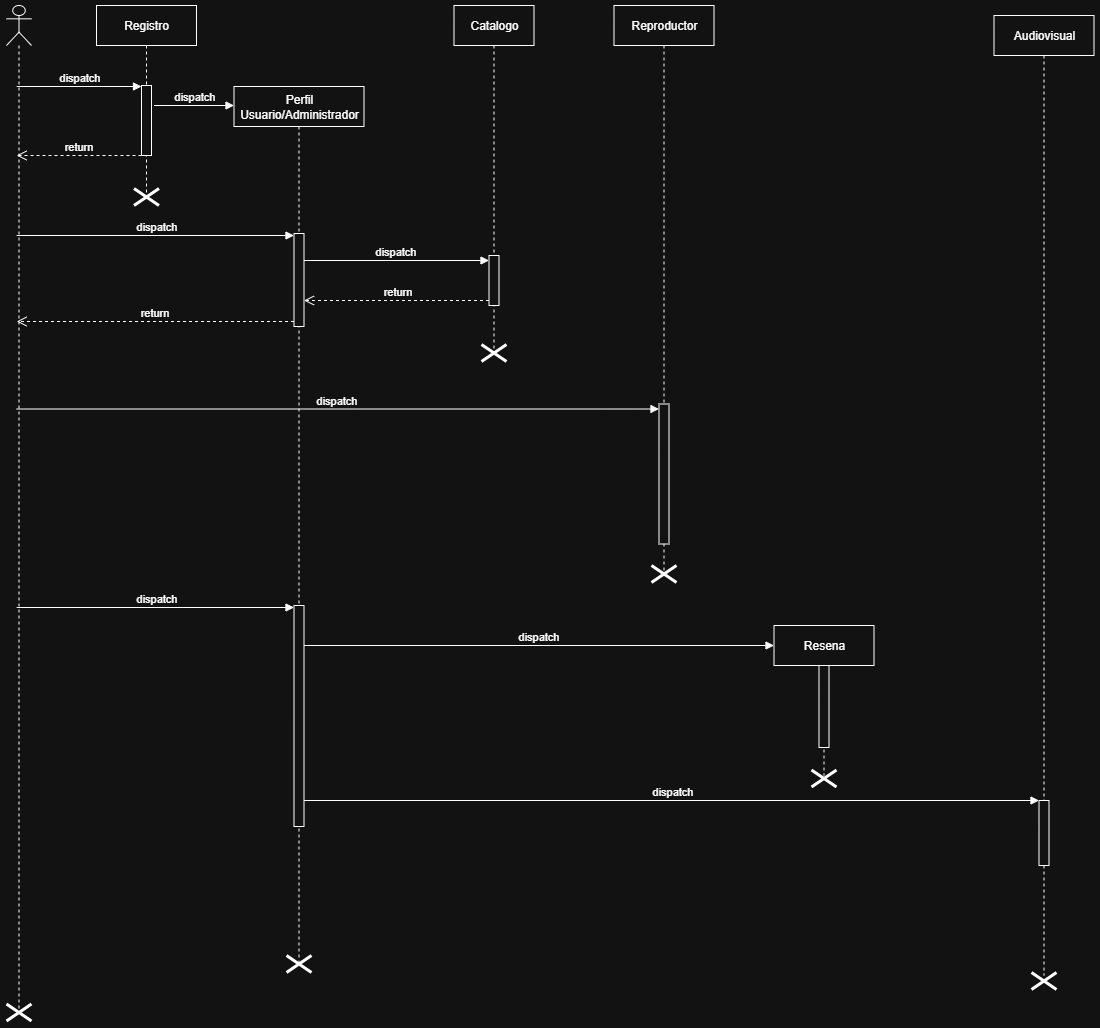

The diagram above was exported from draw.io. Its source (the exported page's mxGraphModel, read from the mxfile embedded in the PNG):
<mxGraphModel dx="2049" dy="1674" grid="1" gridSize="10" guides="1" tooltips="1" connect="1" arrows="1" fold="1" page="1" pageScale="1" pageWidth="3300" pageHeight="2339" math="0" shadow="0">
  <root>
    <mxCell id="0" />
    <mxCell id="1" parent="0" />
    <mxCell id="uwO8C4dgcdrcPqhnfxyr-1" value="" style="shape=umlLifeline;perimeter=lifelinePerimeter;whiteSpace=wrap;html=1;container=1;dropTarget=0;collapsible=0;recursiveResize=0;outlineConnect=0;portConstraint=eastwest;newEdgeStyle={&quot;curved&quot;:0,&quot;rounded&quot;:0};participant=umlActor;" parent="1" vertex="1">
      <mxGeometry x="1106" y="662" width="25" height="1007" as="geometry" />
    </mxCell>
    <mxCell id="uwO8C4dgcdrcPqhnfxyr-2" value="Registro" style="shape=umlLifeline;perimeter=lifelinePerimeter;whiteSpace=wrap;html=1;container=1;dropTarget=0;collapsible=0;recursiveResize=0;outlineConnect=0;portConstraint=eastwest;newEdgeStyle={&quot;curved&quot;:0,&quot;rounded&quot;:0};" parent="1" vertex="1">
      <mxGeometry x="1196" y="662" width="100" height="188" as="geometry" />
    </mxCell>
    <mxCell id="uwO8C4dgcdrcPqhnfxyr-3" value="" style="html=1;points=[[0,0,0,0,5],[0,1,0,0,-5],[1,0,0,0,5],[1,1,0,0,-5]];perimeter=orthogonalPerimeter;outlineConnect=0;targetShapes=umlLifeline;portConstraint=eastwest;newEdgeStyle={&quot;curved&quot;:0,&quot;rounded&quot;:0};" parent="uwO8C4dgcdrcPqhnfxyr-2" vertex="1">
      <mxGeometry x="45" y="80" width="10" height="70" as="geometry" />
    </mxCell>
    <mxCell id="uwO8C4dgcdrcPqhnfxyr-4" value="" style="shape=umlDestroy;whiteSpace=wrap;html=1;strokeWidth=3;targetShapes=umlLifeline;" parent="uwO8C4dgcdrcPqhnfxyr-2" vertex="1">
      <mxGeometry x="37.5" y="183" width="25" height="17" as="geometry" />
    </mxCell>
    <mxCell id="uwO8C4dgcdrcPqhnfxyr-5" value="Perfil&lt;div&gt;Usuario/Administrador&lt;/div&gt;" style="shape=umlLifeline;perimeter=lifelinePerimeter;whiteSpace=wrap;html=1;container=1;dropTarget=0;collapsible=0;recursiveResize=0;outlineConnect=0;portConstraint=eastwest;newEdgeStyle={&quot;curved&quot;:0,&quot;rounded&quot;:0};" parent="1" vertex="1">
      <mxGeometry x="1333.5" y="743" width="130" height="879" as="geometry" />
    </mxCell>
    <mxCell id="uwO8C4dgcdrcPqhnfxyr-6" value="" style="html=1;points=[[0,0,0,0,5],[0,1,0,0,-5],[1,0,0,0,5],[1,1,0,0,-5]];perimeter=orthogonalPerimeter;outlineConnect=0;targetShapes=umlLifeline;portConstraint=eastwest;newEdgeStyle={&quot;curved&quot;:0,&quot;rounded&quot;:0};" parent="uwO8C4dgcdrcPqhnfxyr-5" vertex="1">
      <mxGeometry x="60" y="147" width="10" height="93" as="geometry" />
    </mxCell>
    <mxCell id="uwO8C4dgcdrcPqhnfxyr-7" value="" style="html=1;points=[[0,0,0,0,5],[0,1,0,0,-5],[1,0,0,0,5],[1,1,0,0,-5]];perimeter=orthogonalPerimeter;outlineConnect=0;targetShapes=umlLifeline;portConstraint=eastwest;newEdgeStyle={&quot;curved&quot;:0,&quot;rounded&quot;:0};" parent="uwO8C4dgcdrcPqhnfxyr-5" vertex="1">
      <mxGeometry x="60" y="519" width="10" height="221" as="geometry" />
    </mxCell>
    <mxCell id="uwO8C4dgcdrcPqhnfxyr-8" value="dispatch" style="html=1;verticalAlign=bottom;endArrow=block;curved=0;rounded=0;" parent="uwO8C4dgcdrcPqhnfxyr-5" source="uwO8C4dgcdrcPqhnfxyr-1" edge="1">
      <mxGeometry relative="1" as="geometry">
        <mxPoint x="-217.86956521739148" y="521.0000000000011" as="sourcePoint" />
        <mxPoint x="60" y="521" as="targetPoint" />
      </mxGeometry>
    </mxCell>
    <mxCell id="uwO8C4dgcdrcPqhnfxyr-9" value="Catalogo" style="shape=umlLifeline;perimeter=lifelinePerimeter;whiteSpace=wrap;html=1;container=1;dropTarget=0;collapsible=0;recursiveResize=0;outlineConnect=0;portConstraint=eastwest;newEdgeStyle={&quot;curved&quot;:0,&quot;rounded&quot;:0};" parent="1" vertex="1">
      <mxGeometry x="1553.5" y="662" width="80" height="344.5" as="geometry" />
    </mxCell>
    <mxCell id="uwO8C4dgcdrcPqhnfxyr-10" value="" style="html=1;points=[[0,0,0,0,5],[0,1,0,0,-5],[1,0,0,0,5],[1,1,0,0,-5]];perimeter=orthogonalPerimeter;outlineConnect=0;targetShapes=umlLifeline;portConstraint=eastwest;newEdgeStyle={&quot;curved&quot;:0,&quot;rounded&quot;:0};" parent="uwO8C4dgcdrcPqhnfxyr-9" vertex="1">
      <mxGeometry x="35" y="250" width="10" height="50" as="geometry" />
    </mxCell>
    <mxCell id="uwO8C4dgcdrcPqhnfxyr-11" value="Audiovisual" style="shape=umlLifeline;perimeter=lifelinePerimeter;whiteSpace=wrap;html=1;container=1;dropTarget=0;collapsible=0;recursiveResize=0;outlineConnect=0;portConstraint=eastwest;newEdgeStyle={&quot;curved&quot;:0,&quot;rounded&quot;:0};" parent="1" vertex="1">
      <mxGeometry x="2093.5" y="672" width="100" height="960" as="geometry" />
    </mxCell>
    <mxCell id="uwO8C4dgcdrcPqhnfxyr-12" value="" style="html=1;points=[[0,0,0,0,5],[0,1,0,0,-5],[1,0,0,0,5],[1,1,0,0,-5]];perimeter=orthogonalPerimeter;outlineConnect=0;targetShapes=umlLifeline;portConstraint=eastwest;newEdgeStyle={&quot;curved&quot;:0,&quot;rounded&quot;:0};" parent="uwO8C4dgcdrcPqhnfxyr-11" vertex="1">
      <mxGeometry x="45" y="785" width="10" height="65" as="geometry" />
    </mxCell>
    <mxCell id="uwO8C4dgcdrcPqhnfxyr-13" value="Reproductor" style="shape=umlLifeline;perimeter=lifelinePerimeter;whiteSpace=wrap;html=1;container=1;dropTarget=0;collapsible=0;recursiveResize=0;outlineConnect=0;portConstraint=eastwest;newEdgeStyle={&quot;curved&quot;:0,&quot;rounded&quot;:0};" parent="1" vertex="1">
      <mxGeometry x="1713.5" y="662" width="100" height="570" as="geometry" />
    </mxCell>
    <mxCell id="uwO8C4dgcdrcPqhnfxyr-14" value="" style="html=1;points=[[0,0,0,0,5],[0,1,0,0,-5],[1,0,0,0,5],[1,1,0,0,-5]];perimeter=orthogonalPerimeter;outlineConnect=0;targetShapes=umlLifeline;portConstraint=eastwest;newEdgeStyle={&quot;curved&quot;:0,&quot;rounded&quot;:0};" parent="uwO8C4dgcdrcPqhnfxyr-13" vertex="1">
      <mxGeometry x="45" y="398.5" width="10" height="140" as="geometry" />
    </mxCell>
    <mxCell id="uwO8C4dgcdrcPqhnfxyr-15" value="Resena" style="shape=umlLifeline;perimeter=lifelinePerimeter;whiteSpace=wrap;html=1;container=1;dropTarget=0;collapsible=0;recursiveResize=0;outlineConnect=0;portConstraint=eastwest;newEdgeStyle={&quot;curved&quot;:0,&quot;rounded&quot;:0};" parent="1" vertex="1">
      <mxGeometry x="1873.5" y="1282" width="100" height="150" as="geometry" />
    </mxCell>
    <mxCell id="uwO8C4dgcdrcPqhnfxyr-16" value="" style="html=1;points=[[0,0,0,0,5],[0,1,0,0,-5],[1,0,0,0,5],[1,1,0,0,-5]];perimeter=orthogonalPerimeter;outlineConnect=0;targetShapes=umlLifeline;portConstraint=eastwest;newEdgeStyle={&quot;curved&quot;:0,&quot;rounded&quot;:0};" parent="uwO8C4dgcdrcPqhnfxyr-15" vertex="1">
      <mxGeometry x="45" y="40" width="10" height="82" as="geometry" />
    </mxCell>
    <mxCell id="uwO8C4dgcdrcPqhnfxyr-17" value="dispatch" style="html=1;verticalAlign=bottom;endArrow=block;curved=0;rounded=0;" parent="1" source="uwO8C4dgcdrcPqhnfxyr-1" edge="1">
      <mxGeometry relative="1" as="geometry">
        <mxPoint x="1115.6304347826085" y="892.0000000000011" as="sourcePoint" />
        <mxPoint x="1393.5" y="892" as="targetPoint" />
      </mxGeometry>
    </mxCell>
    <mxCell id="uwO8C4dgcdrcPqhnfxyr-18" value="return" style="html=1;verticalAlign=bottom;endArrow=open;dashed=1;endSize=8;curved=0;rounded=0;" parent="1" target="uwO8C4dgcdrcPqhnfxyr-1" edge="1">
      <mxGeometry relative="1" as="geometry">
        <mxPoint x="1116.2530864197533" y="812" as="targetPoint" />
        <mxPoint x="1241" y="812" as="sourcePoint" />
      </mxGeometry>
    </mxCell>
    <mxCell id="uwO8C4dgcdrcPqhnfxyr-19" value="dispatch" style="html=1;verticalAlign=bottom;endArrow=block;curved=0;rounded=0;entryX=0;entryY=0;entryDx=0;entryDy=5;" parent="1" source="uwO8C4dgcdrcPqhnfxyr-1" edge="1">
      <mxGeometry relative="1" as="geometry">
        <mxPoint x="1116" y="743" as="sourcePoint" />
        <mxPoint x="1241" y="743" as="targetPoint" />
      </mxGeometry>
    </mxCell>
    <mxCell id="uwO8C4dgcdrcPqhnfxyr-20" value="dispatch" style="html=1;verticalAlign=bottom;endArrow=block;curved=0;rounded=0;entryX=0;entryY=0;entryDx=0;entryDy=5;" parent="1" source="uwO8C4dgcdrcPqhnfxyr-6" target="uwO8C4dgcdrcPqhnfxyr-10" edge="1">
      <mxGeometry relative="1" as="geometry">
        <mxPoint x="1486" y="809" as="sourcePoint" />
      </mxGeometry>
    </mxCell>
    <mxCell id="uwO8C4dgcdrcPqhnfxyr-21" value="return" style="html=1;verticalAlign=bottom;endArrow=open;dashed=1;endSize=8;curved=0;rounded=0;exitX=0;exitY=1;exitDx=0;exitDy=-5;" parent="1" source="uwO8C4dgcdrcPqhnfxyr-10" target="uwO8C4dgcdrcPqhnfxyr-6" edge="1">
      <mxGeometry relative="1" as="geometry">
        <mxPoint x="1486" y="879" as="targetPoint" />
      </mxGeometry>
    </mxCell>
    <mxCell id="uwO8C4dgcdrcPqhnfxyr-22" value="" style="shape=umlDestroy;whiteSpace=wrap;html=1;strokeWidth=3;targetShapes=umlLifeline;" parent="1" vertex="1">
      <mxGeometry x="1911" y="1426.5" width="25" height="17" as="geometry" />
    </mxCell>
    <mxCell id="uwO8C4dgcdrcPqhnfxyr-23" value="" style="shape=umlDestroy;whiteSpace=wrap;html=1;strokeWidth=3;targetShapes=umlLifeline;" parent="1" vertex="1">
      <mxGeometry x="1386" y="1612" width="25" height="17" as="geometry" />
    </mxCell>
    <mxCell id="uwO8C4dgcdrcPqhnfxyr-24" value="dispatch" style="html=1;verticalAlign=bottom;endArrow=block;curved=0;rounded=0;" parent="1" edge="1">
      <mxGeometry relative="1" as="geometry">
        <mxPoint x="1253.5" y="762" as="sourcePoint" />
        <mxPoint x="1333.5" y="762" as="targetPoint" />
      </mxGeometry>
    </mxCell>
    <mxCell id="uwO8C4dgcdrcPqhnfxyr-25" value="" style="shape=umlDestroy;whiteSpace=wrap;html=1;strokeWidth=3;targetShapes=umlLifeline;" parent="1" vertex="1">
      <mxGeometry x="1581" y="1001" width="25" height="17" as="geometry" />
    </mxCell>
    <mxCell id="uwO8C4dgcdrcPqhnfxyr-26" value="return" style="html=1;verticalAlign=bottom;endArrow=open;dashed=1;endSize=8;curved=0;rounded=0;exitX=0;exitY=1;exitDx=0;exitDy=-5;exitPerimeter=0;" parent="1" source="uwO8C4dgcdrcPqhnfxyr-6" target="uwO8C4dgcdrcPqhnfxyr-1" edge="1">
      <mxGeometry relative="1" as="geometry">
        <mxPoint x="1203.5" y="972" as="targetPoint" />
        <mxPoint x="1388.5" y="972" as="sourcePoint" />
      </mxGeometry>
    </mxCell>
    <mxCell id="uwO8C4dgcdrcPqhnfxyr-27" value="dispatch" style="html=1;verticalAlign=bottom;endArrow=block;curved=0;rounded=0;entryX=0;entryY=0;entryDx=0;entryDy=5;entryPerimeter=0;" parent="1" source="uwO8C4dgcdrcPqhnfxyr-1" target="uwO8C4dgcdrcPqhnfxyr-14" edge="1">
      <mxGeometry relative="1" as="geometry">
        <mxPoint x="1395.63" y="1062.0000000000011" as="sourcePoint" />
        <mxPoint x="1673.4995652173916" y="1062" as="targetPoint" />
      </mxGeometry>
    </mxCell>
    <mxCell id="uwO8C4dgcdrcPqhnfxyr-28" value="" style="shape=umlDestroy;whiteSpace=wrap;html=1;strokeWidth=3;targetShapes=umlLifeline;" parent="1" vertex="1">
      <mxGeometry x="2131" y="1629" width="25" height="17" as="geometry" />
    </mxCell>
    <mxCell id="uwO8C4dgcdrcPqhnfxyr-29" value="" style="shape=umlDestroy;whiteSpace=wrap;html=1;strokeWidth=3;targetShapes=umlLifeline;" parent="1" vertex="1">
      <mxGeometry x="1751" y="1222" width="25" height="17" as="geometry" />
    </mxCell>
    <mxCell id="uwO8C4dgcdrcPqhnfxyr-30" value="dispatch" style="html=1;verticalAlign=bottom;endArrow=block;curved=0;rounded=0;" parent="1" source="uwO8C4dgcdrcPqhnfxyr-7" edge="1">
      <mxGeometry relative="1" as="geometry">
        <mxPoint x="1595.63" y="1302.0000000000011" as="sourcePoint" />
        <mxPoint x="1873.4995652173916" y="1302" as="targetPoint" />
      </mxGeometry>
    </mxCell>
    <mxCell id="uwO8C4dgcdrcPqhnfxyr-31" value="dispatch" style="html=1;verticalAlign=bottom;endArrow=block;curved=0;rounded=0;" parent="1" source="uwO8C4dgcdrcPqhnfxyr-7" target="uwO8C4dgcdrcPqhnfxyr-12" edge="1">
      <mxGeometry relative="1" as="geometry">
        <mxPoint x="1411" y="1462" as="sourcePoint" />
        <mxPoint x="2133.5" y="1462" as="targetPoint" />
      </mxGeometry>
    </mxCell>
    <mxCell id="uwO8C4dgcdrcPqhnfxyr-32" value="" style="shape=umlDestroy;whiteSpace=wrap;html=1;strokeWidth=3;targetShapes=umlLifeline;" parent="1" vertex="1">
      <mxGeometry x="1106" y="1660.5" width="25" height="17" as="geometry" />
    </mxCell>
  </root>
</mxGraphModel>